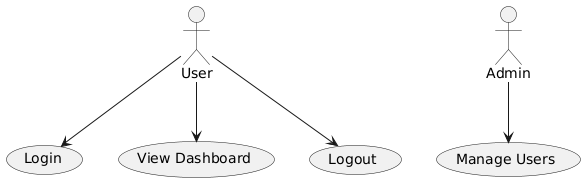

The diagram above was rendered by PlantUML. Its source (embedded in the PNG):
@startuml
:User: --> (Login)
:User: --> (View Dashboard)
:User: --> (Logout)
:Admin: --> (Manage Users)
@enduml